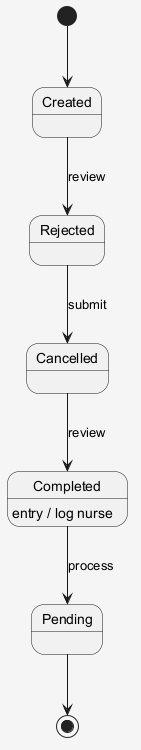

The diagram above was rendered by PlantUML. Its source (embedded in the PNG):
@startuml
skinparam shadowing false
skinparam backgroundColor #F5F5F5
[*] --> Created
Created --> Rejected : review
Rejected --> Cancelled : submit
Cancelled --> Completed : review
Completed --> Pending : process
Completed : entry / log nurse
Pending --> [*]
@enduml